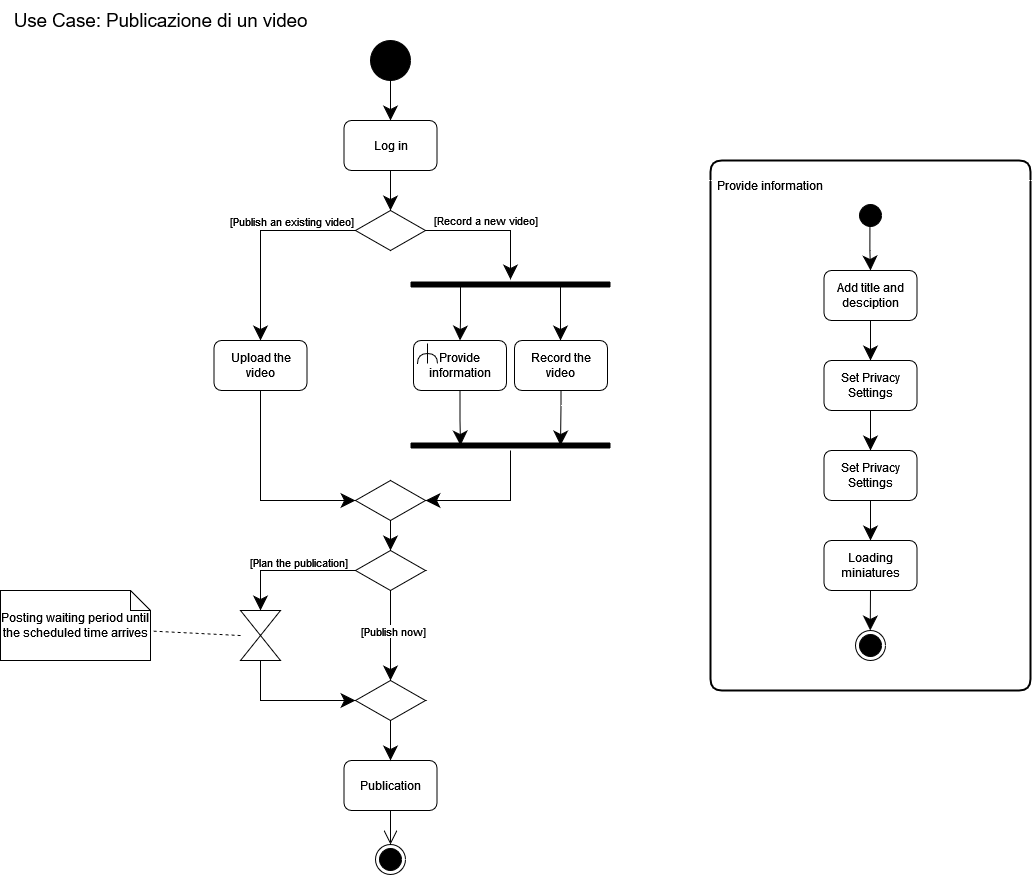

The diagram above was exported from draw.io. Its source (the exported page's mxGraphModel, read from the mxfile embedded in the PNG):
<mxGraphModel dx="1313" dy="663" grid="1" gridSize="10" guides="1" tooltips="1" connect="1" arrows="1" fold="1" page="1" pageScale="1" pageWidth="1100" pageHeight="1000" math="0" shadow="0">
  <root>
    <mxCell id="0" />
    <mxCell id="1" parent="0" />
    <mxCell id="Ym8vt1BIHw6W6zo7gLnR-7" value="Provide information" style="rounded=1;whiteSpace=wrap;html=1;" vertex="1" parent="1">
      <mxGeometry x="423" y="340" width="93" height="50" as="geometry" />
    </mxCell>
    <mxCell id="aDEMe7WO02UMBiRacLPy-3" style="edgeStyle=orthogonalEdgeStyle;rounded=0;orthogonalLoop=1;jettySize=auto;html=1;exitX=0.5;exitY=1;exitDx=0;exitDy=0;entryX=0.5;entryY=0;entryDx=0;entryDy=0;endSize=12;endArrow=classic;endFill=1;strokeWidth=1;" parent="1" source="aDEMe7WO02UMBiRacLPy-1" target="Ym8vt1BIHw6W6zo7gLnR-42" edge="1">
      <mxGeometry relative="1" as="geometry" />
    </mxCell>
    <mxCell id="aDEMe7WO02UMBiRacLPy-1" value="" style="ellipse;whiteSpace=wrap;html=1;aspect=fixed;fillColor=#000000;" parent="1" vertex="1">
      <mxGeometry x="380" y="40" width="40" height="40" as="geometry" />
    </mxCell>
    <mxCell id="aDEMe7WO02UMBiRacLPy-4" style="edgeStyle=orthogonalEdgeStyle;rounded=0;orthogonalLoop=1;jettySize=auto;html=1;exitX=0.5;exitY=1;exitDx=0;exitDy=0;endSize=12;endArrow=classic;endFill=1;strokeWidth=1;entryX=0.5;entryY=0;entryDx=0;entryDy=0;" parent="1" source="Ym8vt1BIHw6W6zo7gLnR-42" target="aDEMe7WO02UMBiRacLPy-5" edge="1">
      <mxGeometry relative="1" as="geometry">
        <mxPoint x="410" y="90" as="sourcePoint" />
        <mxPoint x="400" y="240" as="targetPoint" />
      </mxGeometry>
    </mxCell>
    <mxCell id="Ym8vt1BIHw6W6zo7gLnR-2" style="edgeStyle=orthogonalEdgeStyle;rounded=0;orthogonalLoop=1;jettySize=auto;html=1;exitX=0;exitY=0.5;exitDx=0;exitDy=0;entryX=0.5;entryY=0;entryDx=0;entryDy=0;strokeWidth=1;endArrow=classic;endFill=1;endSize=12;" edge="1" parent="1" source="aDEMe7WO02UMBiRacLPy-5" target="Ym8vt1BIHw6W6zo7gLnR-24">
      <mxGeometry relative="1" as="geometry" />
    </mxCell>
    <mxCell id="Ym8vt1BIHw6W6zo7gLnR-5" value="[Publish an existing video]" style="edgeLabel;html=1;align=center;verticalAlign=middle;resizable=0;points=[];" vertex="1" connectable="0" parent="Ym8vt1BIHw6W6zo7gLnR-2">
      <mxGeometry x="0.1185" y="-2" relative="1" as="geometry">
        <mxPoint x="32" y="-30" as="offset" />
      </mxGeometry>
    </mxCell>
    <mxCell id="Ym8vt1BIHw6W6zo7gLnR-4" style="edgeStyle=orthogonalEdgeStyle;rounded=0;orthogonalLoop=1;jettySize=auto;html=1;exitX=1;exitY=0.5;exitDx=0;exitDy=0;endArrow=classic;endFill=1;strokeWidth=1;endSize=12;" edge="1" parent="1" source="aDEMe7WO02UMBiRacLPy-5" target="Ym8vt1BIHw6W6zo7gLnR-8">
      <mxGeometry relative="1" as="geometry">
        <mxPoint x="520" y="280" as="targetPoint" />
      </mxGeometry>
    </mxCell>
    <mxCell id="Ym8vt1BIHw6W6zo7gLnR-6" value="[Record a new video]" style="edgeLabel;html=1;align=center;verticalAlign=middle;resizable=0;points=[];" vertex="1" connectable="0" parent="Ym8vt1BIHw6W6zo7gLnR-4">
      <mxGeometry x="0.0538" y="1" relative="1" as="geometry">
        <mxPoint x="-11" y="-10" as="offset" />
      </mxGeometry>
    </mxCell>
    <mxCell id="aDEMe7WO02UMBiRacLPy-5" value="" style="rhombus;whiteSpace=wrap;html=1;" parent="1" vertex="1">
      <mxGeometry x="365" y="210" width="70" height="40" as="geometry" />
    </mxCell>
    <mxCell id="aDEMe7WO02UMBiRacLPy-10" value="&lt;span id=&quot;docs-internal-guid-8591b834-7fff-9470-e376-8bae05811ad4&quot; style=&quot;font-size: 14pt; font-family: Arial; color: rgb(0, 0, 0); background-color: transparent; font-weight: 400; font-style: normal; font-variant: normal; text-decoration: none; vertical-align: baseline;&quot;&gt;Use Case:&lt;strong&gt; &lt;/strong&gt;Publicazione di un video&lt;br&gt;&lt;/span&gt;" style="text;html=1;align=center;verticalAlign=middle;resizable=0;points=[];autosize=1;strokeColor=none;fillColor=none;fontSize=12;" parent="1" vertex="1">
      <mxGeometry x="10" width="320" height="40" as="geometry" />
    </mxCell>
    <mxCell id="aDEMe7WO02UMBiRacLPy-29" value="" style="ellipse;html=1;shape=endState;fillColor=#000000;strokeColor=#000000;" parent="1" vertex="1">
      <mxGeometry x="385" y="844" width="30" height="30" as="geometry" />
    </mxCell>
    <mxCell id="aDEMe7WO02UMBiRacLPy-39" value="" style="edgeStyle=orthogonalEdgeStyle;rounded=0;orthogonalLoop=1;jettySize=auto;html=1;entryX=0.5;entryY=0;entryDx=0;entryDy=0;strokeWidth=1;endArrow=open;endFill=0;endSize=12;exitX=0.5;exitY=1;exitDx=0;exitDy=0;" parent="1" source="Ym8vt1BIHw6W6zo7gLnR-23" target="aDEMe7WO02UMBiRacLPy-29" edge="1">
      <mxGeometry relative="1" as="geometry">
        <mxPoint x="530" y="874" as="targetPoint" />
        <Array as="points" />
        <mxPoint x="399.9565217391307" y="810" as="sourcePoint" />
      </mxGeometry>
    </mxCell>
    <mxCell id="aDEMe7WO02UMBiRacLPy-44" value="" style="endArrow=none;html=1;rounded=0;" parent="1" edge="1">
      <mxGeometry width="50" height="50" relative="1" as="geometry">
        <mxPoint x="437" y="343" as="sourcePoint" />
        <mxPoint x="437" y="363" as="targetPoint" />
      </mxGeometry>
    </mxCell>
    <mxCell id="aDEMe7WO02UMBiRacLPy-45" value="" style="curved=1;endArrow=none;html=1;rounded=0;endFill=0;" parent="1" edge="1">
      <mxGeometry width="50" height="50" relative="1" as="geometry">
        <mxPoint x="427" y="363" as="sourcePoint" />
        <mxPoint x="447" y="363" as="targetPoint" />
        <Array as="points">
          <mxPoint x="427" y="353" />
          <mxPoint x="447" y="353" />
        </Array>
      </mxGeometry>
    </mxCell>
    <mxCell id="aDEMe7WO02UMBiRacLPy-49" value="" style="swimlane;startSize=20;rounded=1;arcSize=19;fillColor=none;strokeWidth=2;portConstraintRotation=0;shadow=0;swimlaneLine=0;" parent="1" vertex="1">
      <mxGeometry x="720" y="160" width="320" height="530" as="geometry">
        <mxRectangle x="640" y="200" width="50" height="40" as="alternateBounds" />
      </mxGeometry>
    </mxCell>
    <mxCell id="aDEMe7WO02UMBiRacLPy-50" value="Provide information" style="text;html=1;align=center;verticalAlign=middle;resizable=0;points=[];autosize=1;strokeColor=none;fillColor=none;" parent="aDEMe7WO02UMBiRacLPy-49" vertex="1">
      <mxGeometry x="-1" y="10" width="120" height="30" as="geometry" />
    </mxCell>
    <mxCell id="aDEMe7WO02UMBiRacLPy-51" value="" style="ellipse;html=1;shape=startState;fillColor=#000000;strokeColor=#000000;" parent="aDEMe7WO02UMBiRacLPy-49" vertex="1">
      <mxGeometry x="145" y="40" width="30" height="30" as="geometry" />
    </mxCell>
    <mxCell id="aDEMe7WO02UMBiRacLPy-54" value="" style="edgeStyle=orthogonalEdgeStyle;html=1;verticalAlign=bottom;endArrow=classic;endSize=12;strokeColor=#000000;rounded=0;strokeWidth=1;endFill=1;exitX=0.481;exitY=0.831;exitDx=0;exitDy=0;exitPerimeter=0;entryX=0.5;entryY=0;entryDx=0;entryDy=0;" parent="aDEMe7WO02UMBiRacLPy-49" source="aDEMe7WO02UMBiRacLPy-51" target="Ym8vt1BIHw6W6zo7gLnR-37" edge="1">
      <mxGeometry relative="1" as="geometry">
        <mxPoint x="160" y="109.99999999999989" as="targetPoint" />
        <mxPoint x="800" y="270" as="sourcePoint" />
      </mxGeometry>
    </mxCell>
    <mxCell id="aDEMe7WO02UMBiRacLPy-58" style="edgeStyle=orthogonalEdgeStyle;rounded=0;orthogonalLoop=1;jettySize=auto;html=1;exitX=0.5;exitY=1;exitDx=0;exitDy=0;entryX=0.5;entryY=0;entryDx=0;entryDy=0;endArrow=classic;endFill=1;strokeWidth=1;endSize=12;" parent="aDEMe7WO02UMBiRacLPy-49" source="Ym8vt1BIHw6W6zo7gLnR-37" target="Ym8vt1BIHw6W6zo7gLnR-36" edge="1">
      <mxGeometry relative="1" as="geometry">
        <mxPoint x="160" y="160" as="sourcePoint" />
        <mxPoint x="159.99999999999977" y="200" as="targetPoint" />
        <Array as="points">
          <mxPoint x="160" y="170" />
        </Array>
      </mxGeometry>
    </mxCell>
    <mxCell id="aDEMe7WO02UMBiRacLPy-69" value="" style="ellipse;html=1;shape=endState;fillColor=#000000;strokeColor=#000000;" parent="aDEMe7WO02UMBiRacLPy-49" vertex="1">
      <mxGeometry x="145" y="470" width="30" height="30" as="geometry" />
    </mxCell>
    <mxCell id="aDEMe7WO02UMBiRacLPy-80" style="edgeStyle=orthogonalEdgeStyle;rounded=0;orthogonalLoop=1;jettySize=auto;html=1;exitX=0.5;exitY=1;exitDx=0;exitDy=0;entryX=0.5;entryY=0;entryDx=0;entryDy=0;endArrow=classic;endFill=1;strokeWidth=1;endSize=12;" parent="aDEMe7WO02UMBiRacLPy-49" source="Ym8vt1BIHw6W6zo7gLnR-40" edge="1">
      <mxGeometry relative="1" as="geometry">
        <mxPoint x="159.73999999999978" y="420" as="sourcePoint" />
        <mxPoint x="159.74" y="470" as="targetPoint" />
      </mxGeometry>
    </mxCell>
    <mxCell id="Ym8vt1BIHw6W6zo7gLnR-39" style="edgeStyle=orthogonalEdgeStyle;rounded=0;orthogonalLoop=1;jettySize=auto;html=1;exitX=0.5;exitY=1;exitDx=0;exitDy=0;entryX=0.5;entryY=0;entryDx=0;entryDy=0;endSize=12;" edge="1" parent="aDEMe7WO02UMBiRacLPy-49" source="Ym8vt1BIHw6W6zo7gLnR-36" target="Ym8vt1BIHw6W6zo7gLnR-38">
      <mxGeometry relative="1" as="geometry" />
    </mxCell>
    <mxCell id="Ym8vt1BIHw6W6zo7gLnR-36" value="Set Privacy Settings" style="rounded=1;whiteSpace=wrap;html=1;" vertex="1" parent="aDEMe7WO02UMBiRacLPy-49">
      <mxGeometry x="113.5" y="200" width="93" height="50" as="geometry" />
    </mxCell>
    <mxCell id="Ym8vt1BIHw6W6zo7gLnR-37" value="Add title and desciption" style="rounded=1;whiteSpace=wrap;html=1;" vertex="1" parent="aDEMe7WO02UMBiRacLPy-49">
      <mxGeometry x="113.5" y="110" width="93" height="50" as="geometry" />
    </mxCell>
    <mxCell id="Ym8vt1BIHw6W6zo7gLnR-41" style="edgeStyle=orthogonalEdgeStyle;rounded=0;orthogonalLoop=1;jettySize=auto;html=1;exitX=0.5;exitY=1;exitDx=0;exitDy=0;entryX=0.5;entryY=0;entryDx=0;entryDy=0;endSize=12;" edge="1" parent="aDEMe7WO02UMBiRacLPy-49" source="Ym8vt1BIHw6W6zo7gLnR-38" target="Ym8vt1BIHw6W6zo7gLnR-40">
      <mxGeometry relative="1" as="geometry" />
    </mxCell>
    <mxCell id="Ym8vt1BIHw6W6zo7gLnR-38" value="Set Privacy Settings" style="rounded=1;whiteSpace=wrap;html=1;" vertex="1" parent="aDEMe7WO02UMBiRacLPy-49">
      <mxGeometry x="113.5" y="290" width="93" height="50" as="geometry" />
    </mxCell>
    <mxCell id="Ym8vt1BIHw6W6zo7gLnR-40" value="Loading miniatures" style="rounded=1;whiteSpace=wrap;html=1;" vertex="1" parent="aDEMe7WO02UMBiRacLPy-49">
      <mxGeometry x="113.5" y="380" width="93" height="50" as="geometry" />
    </mxCell>
    <mxCell id="Ym8vt1BIHw6W6zo7gLnR-17" style="edgeStyle=orthogonalEdgeStyle;rounded=0;orthogonalLoop=1;jettySize=auto;html=1;exitX=0.5;exitY=1;exitDx=0;exitDy=0;entryX=0;entryY=0.5;entryDx=0;entryDy=0;endArrow=classic;endFill=1;endSize=12;" edge="1" parent="1" source="Ym8vt1BIHw6W6zo7gLnR-24" target="Ym8vt1BIHw6W6zo7gLnR-16">
      <mxGeometry relative="1" as="geometry" />
    </mxCell>
    <mxCell id="Ym8vt1BIHw6W6zo7gLnR-8" value="" style="shape=line;html=1;strokeWidth=6;strokeColor=#000000;" vertex="1" parent="1">
      <mxGeometry x="420" y="279" width="200" height="10" as="geometry" />
    </mxCell>
    <mxCell id="Ym8vt1BIHw6W6zo7gLnR-9" value="" style="edgeStyle=orthogonalEdgeStyle;html=1;verticalAlign=bottom;endArrow=classic;endSize=12;strokeColor=#000000;rounded=0;entryX=0.5;entryY=0;entryDx=0;entryDy=0;strokeWidth=1;exitX=0.25;exitY=0.5;exitDx=0;exitDy=0;exitPerimeter=0;endFill=1;" edge="1" parent="1" source="Ym8vt1BIHw6W6zo7gLnR-8" target="Ym8vt1BIHw6W6zo7gLnR-7">
      <mxGeometry relative="1" as="geometry">
        <mxPoint x="520" y="380" as="targetPoint" />
        <Array as="points">
          <mxPoint x="470" y="320" />
          <mxPoint x="469" y="320" />
        </Array>
      </mxGeometry>
    </mxCell>
    <mxCell id="Ym8vt1BIHw6W6zo7gLnR-10" value="" style="edgeStyle=orthogonalEdgeStyle;html=1;verticalAlign=bottom;endArrow=classic;endSize=12;strokeColor=#000000;rounded=0;strokeWidth=1;exitX=0.75;exitY=0.5;exitDx=0;exitDy=0;exitPerimeter=0;entryX=0.5;entryY=0;entryDx=0;entryDy=0;endFill=1;" edge="1" parent="1" source="Ym8vt1BIHw6W6zo7gLnR-8" target="Ym8vt1BIHw6W6zo7gLnR-11">
      <mxGeometry relative="1" as="geometry">
        <mxPoint x="570" y="340" as="targetPoint" />
        <Array as="points">
          <mxPoint x="570" y="340" />
        </Array>
        <mxPoint x="470" y="300" as="sourcePoint" />
      </mxGeometry>
    </mxCell>
    <mxCell id="Ym8vt1BIHw6W6zo7gLnR-11" value="Record the video" style="rounded=1;whiteSpace=wrap;html=1;" vertex="1" parent="1">
      <mxGeometry x="524" y="340" width="93" height="50" as="geometry" />
    </mxCell>
    <mxCell id="Ym8vt1BIHw6W6zo7gLnR-18" style="edgeStyle=orthogonalEdgeStyle;rounded=0;orthogonalLoop=1;jettySize=auto;html=1;entryX=1;entryY=0.5;entryDx=0;entryDy=0;strokeWidth=1;endArrow=classic;endFill=1;endSize=12;" edge="1" parent="1" source="Ym8vt1BIHw6W6zo7gLnR-12" target="Ym8vt1BIHw6W6zo7gLnR-16">
      <mxGeometry relative="1" as="geometry" />
    </mxCell>
    <mxCell id="Ym8vt1BIHw6W6zo7gLnR-12" value="" style="shape=line;html=1;strokeWidth=6;strokeColor=#000000;" vertex="1" parent="1">
      <mxGeometry x="420" y="440" width="200" height="10" as="geometry" />
    </mxCell>
    <mxCell id="Ym8vt1BIHw6W6zo7gLnR-13" value="" style="edgeStyle=orthogonalEdgeStyle;html=1;verticalAlign=bottom;endArrow=classic;endSize=12;strokeColor=#000000;rounded=0;entryX=0.25;entryY=0.5;entryDx=0;entryDy=0;strokeWidth=1;exitX=0.5;exitY=1;exitDx=0;exitDy=0;entryPerimeter=0;endFill=1;" edge="1" parent="1" source="Ym8vt1BIHw6W6zo7gLnR-7" target="Ym8vt1BIHw6W6zo7gLnR-12">
      <mxGeometry relative="1" as="geometry">
        <mxPoint x="480" y="350" as="targetPoint" />
        <Array as="points">
          <mxPoint x="470" y="420" />
          <mxPoint x="470" y="420" />
        </Array>
        <mxPoint x="480" y="295" as="sourcePoint" />
      </mxGeometry>
    </mxCell>
    <mxCell id="Ym8vt1BIHw6W6zo7gLnR-14" value="" style="edgeStyle=orthogonalEdgeStyle;html=1;verticalAlign=bottom;endArrow=classic;endSize=12;strokeColor=#000000;rounded=0;entryX=0.75;entryY=0.5;entryDx=0;entryDy=0;strokeWidth=1;entryPerimeter=0;exitX=0.5;exitY=1;exitDx=0;exitDy=0;endFill=1;" edge="1" parent="1" source="Ym8vt1BIHw6W6zo7gLnR-11" target="Ym8vt1BIHw6W6zo7gLnR-12">
      <mxGeometry relative="1" as="geometry">
        <mxPoint x="861" y="405" as="targetPoint" />
        <Array as="points">
          <mxPoint x="571" y="405" />
        </Array>
        <mxPoint x="910" y="370" as="sourcePoint" />
      </mxGeometry>
    </mxCell>
    <mxCell id="Ym8vt1BIHw6W6zo7gLnR-20" style="edgeStyle=orthogonalEdgeStyle;rounded=0;orthogonalLoop=1;jettySize=auto;html=1;exitX=0.5;exitY=1;exitDx=0;exitDy=0;entryX=0.5;entryY=0;entryDx=0;entryDy=0;endSize=12;endArrow=classic;endFill=1;" edge="1" parent="1" source="Ym8vt1BIHw6W6zo7gLnR-16" target="Ym8vt1BIHw6W6zo7gLnR-19">
      <mxGeometry relative="1" as="geometry" />
    </mxCell>
    <mxCell id="Ym8vt1BIHw6W6zo7gLnR-16" value="" style="rhombus;whiteSpace=wrap;html=1;" vertex="1" parent="1">
      <mxGeometry x="365" y="480" width="70" height="40" as="geometry" />
    </mxCell>
    <mxCell id="Ym8vt1BIHw6W6zo7gLnR-22" style="edgeStyle=orthogonalEdgeStyle;rounded=0;orthogonalLoop=1;jettySize=auto;html=1;exitX=0;exitY=0.5;exitDx=0;exitDy=0;entryX=0.5;entryY=0;entryDx=0;entryDy=0;endArrow=classic;endFill=1;endSize=12;" edge="1" parent="1" source="Ym8vt1BIHw6W6zo7gLnR-19" target="Ym8vt1BIHw6W6zo7gLnR-21">
      <mxGeometry relative="1" as="geometry" />
    </mxCell>
    <mxCell id="Ym8vt1BIHw6W6zo7gLnR-26" value="[Plan the publication]" style="edgeLabel;html=1;align=center;verticalAlign=middle;resizable=0;points=[];" vertex="1" connectable="0" parent="Ym8vt1BIHw6W6zo7gLnR-22">
      <mxGeometry x="-0.1464" y="-3" relative="1" as="geometry">
        <mxPoint y="-6" as="offset" />
      </mxGeometry>
    </mxCell>
    <mxCell id="Ym8vt1BIHw6W6zo7gLnR-25" style="edgeStyle=orthogonalEdgeStyle;rounded=0;orthogonalLoop=1;jettySize=auto;html=1;exitX=0.5;exitY=1;exitDx=0;exitDy=0;endSize=12;endArrow=classic;endFill=1;" edge="1" parent="1" source="Ym8vt1BIHw6W6zo7gLnR-19" target="Ym8vt1BIHw6W6zo7gLnR-31">
      <mxGeometry relative="1" as="geometry" />
    </mxCell>
    <mxCell id="Ym8vt1BIHw6W6zo7gLnR-27" value="[Publish now]" style="edgeLabel;html=1;align=center;verticalAlign=middle;resizable=0;points=[];" vertex="1" connectable="0" parent="Ym8vt1BIHw6W6zo7gLnR-25">
      <mxGeometry x="0.0474" y="3" relative="1" as="geometry">
        <mxPoint x="-1" y="-7" as="offset" />
      </mxGeometry>
    </mxCell>
    <mxCell id="Ym8vt1BIHw6W6zo7gLnR-19" value="" style="rhombus;whiteSpace=wrap;html=1;" vertex="1" parent="1">
      <mxGeometry x="365" y="550" width="70" height="40" as="geometry" />
    </mxCell>
    <mxCell id="Ym8vt1BIHw6W6zo7gLnR-29" style="rounded=0;orthogonalLoop=1;jettySize=auto;html=1;exitX=0;exitY=0.5;exitDx=0;exitDy=0;entryX=0;entryY=0;entryDx=140;entryDy=40;entryPerimeter=0;dashed=1;endArrow=none;endFill=0;" edge="1" parent="1" source="Ym8vt1BIHw6W6zo7gLnR-21" target="Ym8vt1BIHw6W6zo7gLnR-28">
      <mxGeometry relative="1" as="geometry" />
    </mxCell>
    <mxCell id="Ym8vt1BIHw6W6zo7gLnR-32" style="edgeStyle=orthogonalEdgeStyle;rounded=0;orthogonalLoop=1;jettySize=auto;html=1;exitX=0.5;exitY=1;exitDx=0;exitDy=0;entryX=0;entryY=0.5;entryDx=0;entryDy=0;endSize=12;endArrow=classic;endFill=1;" edge="1" parent="1" source="Ym8vt1BIHw6W6zo7gLnR-21" target="Ym8vt1BIHw6W6zo7gLnR-31">
      <mxGeometry relative="1" as="geometry" />
    </mxCell>
    <mxCell id="Ym8vt1BIHw6W6zo7gLnR-21" value="" style="shape=collate;whiteSpace=wrap;html=1;" vertex="1" parent="1">
      <mxGeometry x="250" y="610" width="40" height="50" as="geometry" />
    </mxCell>
    <mxCell id="Ym8vt1BIHw6W6zo7gLnR-23" value="Publication" style="rounded=1;whiteSpace=wrap;html=1;" vertex="1" parent="1">
      <mxGeometry x="353.5" y="760" width="93" height="50" as="geometry" />
    </mxCell>
    <mxCell id="Ym8vt1BIHw6W6zo7gLnR-24" value="Upload the video" style="rounded=1;whiteSpace=wrap;html=1;" vertex="1" parent="1">
      <mxGeometry x="223.5" y="340" width="93" height="50" as="geometry" />
    </mxCell>
    <mxCell id="Ym8vt1BIHw6W6zo7gLnR-28" value="Posting waiting period until the scheduled time arrives" style="shape=note;size=20;whiteSpace=wrap;html=1;" vertex="1" parent="1">
      <mxGeometry x="10" y="590" width="150" height="70" as="geometry" />
    </mxCell>
    <mxCell id="Ym8vt1BIHw6W6zo7gLnR-34" style="edgeStyle=orthogonalEdgeStyle;rounded=0;orthogonalLoop=1;jettySize=auto;html=1;exitX=0.5;exitY=1;exitDx=0;exitDy=0;entryX=0.5;entryY=0;entryDx=0;entryDy=0;endSize=12;endArrow=classic;endFill=1;" edge="1" parent="1" source="Ym8vt1BIHw6W6zo7gLnR-31" target="Ym8vt1BIHw6W6zo7gLnR-23">
      <mxGeometry relative="1" as="geometry" />
    </mxCell>
    <mxCell id="Ym8vt1BIHw6W6zo7gLnR-31" value="" style="rhombus;whiteSpace=wrap;html=1;" vertex="1" parent="1">
      <mxGeometry x="365" y="680" width="70" height="40" as="geometry" />
    </mxCell>
    <mxCell id="Ym8vt1BIHw6W6zo7gLnR-42" value="Log in" style="rounded=1;whiteSpace=wrap;html=1;" vertex="1" parent="1">
      <mxGeometry x="353.5" y="120" width="93" height="50" as="geometry" />
    </mxCell>
  </root>
</mxGraphModel>